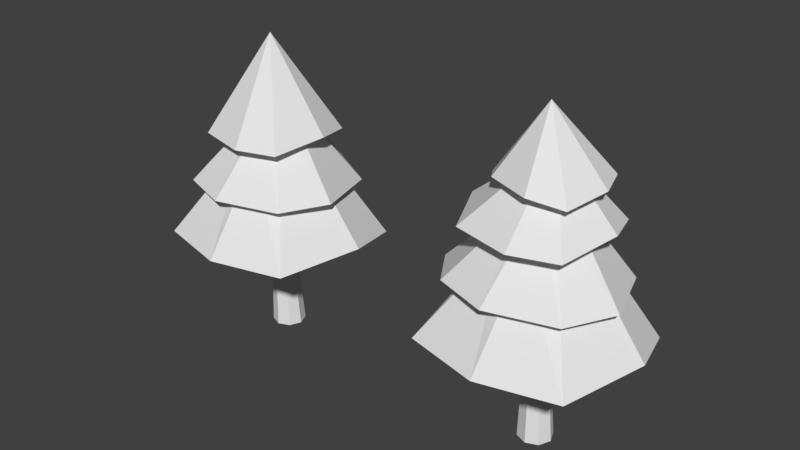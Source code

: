 # Source: EnviromentModels.blend  (saved by Blender 2.79.0; exported with 4.5.12 LTS)
import bpy
from mathutils import Matrix  # noqa: F401  (used for matrix-valued properties, if any)

bpy.ops.wm.read_factory_settings(use_empty=True)
scene = bpy.context.scene
scene.name = 'Scene'

# ---- collections
col_collection_1 = bpy.data.collections.new('Collection 1'); scene.collection.children.link(col_collection_1)

# ---- materials (node trees are filled in below, after node groups)
mat_lookupmaterial = bpy.data.materials.new('LookupMaterial')
mat_lookupmaterial.alpha_threshold = 0.0
mat_lookupmaterial.use_transparent_shadow = False
mat_lookupmaterial.roughness = 0.5
mat_lookupmaterial.line_color = (0.0, 0.0, 0.0, 1.0)

# ---- material node trees

# ---- world
world_world = bpy.data.worlds.new('World'); scene.world = world_world
world_world.color = (0.05088, 0.05088, 0.05088)
world_world.use_sun_shadow = False
world_world.sun_shadow_jitter_overblur = 0.0
world_world.cycles.sampling_method = 'MANUAL'

# ---- meshes
me_tree_002 = bpy.data.meshes.new('Tree_002')
me_tree_002.from_pydata([(2.397e-07, 0.27, 0.0), (-0.1909, 0.1909, 0.0), (-0.27, -1.162e-08, 0.0), (-0.1909, -0.1909, 0.0), (2.633e-07, -0.27, 0.0), (0.1909, -0.1909, 0.0), (0.27, 3.406e-09, 0.0), (0.1909, 0.1909, 0.0), (-0.1, 0.1152, 2.7), (-0.1815, 0.08146, 2.7), (-0.2152, -5.229e-09, 2.7), (-0.1815, -0.08146, 2.7), (-0.1, -0.1152, 2.7), (-0.01854, -0.08146, 2.7), (0.0152, 1.18e-09, 2.7), (-0.01854, 0.08146, 2.7), (-0.1, 1.528, 1.8), (-1.122, 1.122, 1.7), (-1.628, 0.3, 1.5), (-1.322, -1.222, 1.7), (-0.1, -1.528, 1.7), (1.122, -1.222, 1.7), (1.528, 0.1, 1.8), (1.222, 1.122, 1.6), (2.31e-07, 0.576, 3.2), (-0.4073, 0.4073, 3.2), (-0.576, -2.428e-08, 3.2), (-0.4073, -0.4073, 3.2), (2.831e-07, -0.576, 3.2), (0.4073, -0.4073, 3.2), (0.576, 7.763e-09, 3.2), (0.4073, 0.4073, 3.2), (-0.1, 1.348, 2.7), (-1.053, 0.9531, 2.6), (-1.548, -0.2, 2.5), (-1.053, -0.9531, 2.6), (-0.2, -1.248, 2.6), (0.8531, -0.9531, 2.6), (1.248, -0.2, 2.6), (0.8531, 0.9531, 2.5), (2.086e-07, 0.2995, 3.8), (-0.2118, 0.2118, 3.8), (-0.2995, -7.066e-10, 3.8), (-0.2118, -0.2118, 3.8), (2.384e-07, -0.2995, 3.8), (0.2118, -0.2118, 3.8), (0.2995, 1.596e-08, 3.8), (0.2118, 0.2118, 3.8), (-0.1, 1.045, 3.507), (-0.9177, 0.8165, 3.288), (-1.256, -0.00125, 3.507), (-0.9177, -0.819, 3.398), (0.01, -1.048, 3.398), (0.7177, -0.819, 3.398), (0.9464, 0.1087, 3.508), (0.7177, 0.8165, 3.398), (1.889e-07, 0.2378, 4.343), (-0.1784, 0.1879, 4.295), (-0.2523, 0.0095, 4.343), (-0.1784, -0.1689, 4.319), (0.024, -0.2188, 4.319), (0.1784, -0.1689, 4.319), (0.2283, 0.0335, 4.343), (0.1784, 0.1879, 4.319), (-0.00125, 0.7742, 3.998), (-0.6034, 0.6058, 4.106), (-0.9428, 0.003625, 3.908), (-0.6034, -0.5085, 4.097), (0.07975, -0.7669, 4.097), (0.6009, -0.5985, 4.007), (0.7693, 0.08462, 4.088), (0.6009, 0.6058, 4.097), (-0.1, 0.0125, 5.125)], [], [(0, 8, 15, 7), (6, 14, 13, 5), (4, 12, 11, 3), (2, 10, 9, 1), (7, 15, 14, 6), (5, 13, 12, 4), (3, 11, 10, 2), (1, 9, 8, 0), (10, 18, 17, 9), (15, 23, 22, 14), (13, 21, 20, 12), (11, 19, 18, 10), (9, 17, 16, 8), (8, 16, 23, 15), (14, 22, 21, 13), (12, 20, 19, 11), (16, 24, 31, 23), (22, 30, 29, 21), (20, 28, 27, 19), (18, 26, 25, 17), (23, 31, 30, 22), (21, 29, 28, 20), (19, 27, 26, 18), (17, 25, 24, 16), (27, 35, 34, 26), (25, 33, 32, 24), (24, 32, 39, 31), (30, 38, 37, 29), (28, 36, 35, 27), (26, 34, 33, 25), (31, 39, 38, 30), (29, 37, 36, 28), (39, 47, 46, 38), (37, 45, 44, 36), (35, 43, 42, 34), (33, 41, 40, 32), (32, 40, 47, 39), (38, 46, 45, 37), (36, 44, 43, 35), (34, 42, 41, 33), (44, 52, 51, 43), (42, 50, 49, 41), (47, 55, 54, 46), (45, 53, 52, 44), (43, 51, 50, 42), (41, 49, 48, 40), (40, 48, 55, 47), (46, 54, 53, 45), (50, 51, 59, 58), (49, 50, 58, 57), (53, 54, 62, 61), (55, 48, 56, 63), (52, 53, 61, 60), (54, 55, 63, 62), (51, 52, 60, 59), (48, 49, 57, 56), (59, 60, 68, 67), (61, 62, 70, 69), (63, 56, 64, 71), (56, 57, 65, 64), (58, 59, 67, 66), (60, 61, 69, 68), (62, 63, 71, 70), (57, 58, 66, 65), (65, 66, 72), (67, 68, 72), (69, 70, 72), (71, 64, 72), (64, 65, 72), (66, 67, 72), (68, 69, 72), (70, 71, 72)])
_uv = me_tree_002.uv_layers.new(name='UVMap')
_uv.uv.foreach_set('vector', [0.03076, 0.7732, 0.03076, 0.7732, 0.03076, 0.7732, 0.03076, 0.7732, 0.03076, 0.7732, 0.03076, 0.7732, 0.03076, 0.7732, 0.03076, 0.7732, 0.03076, 0.7732, 0.03076, 0.7732, 0.03076, 0.7732, 0.03076, 0.7732, 0.03076, 0.7732, 0.03076, 0.7732, 0.03076, 0.7732, 0.03076, 0.7732, 0.03076, 0.7732, 0.03076, 0.7732, 0.03076, 0.7732, 0.03076, 0.7732, 0.03076, 0.7732, 0.03076, 0.7732, 0.03076, 0.7732, 0.03076, 0.7732, 0.03076, 0.7732, 0.03076, 0.7732, 0.03076, 0.7732, 0.03076, 0.7732, 0.03076, 0.7732, 0.03076, 0.7732, 0.03076, 0.7732, 0.03076, 0.7732, 0.08142, 0.7105, 0.08142, 0.7105, 0.08142, 0.7105, 0.08142, 0.7105, 0.08142, 0.7105, 0.08142, 0.7105, 0.08142, 0.7105, 0.08142, 0.7105, 0.08142, 0.7105, 0.08142, 0.7105, 0.08142, 0.7105, 0.08142, 0.7105, 0.08142, 0.7105, 0.08142, 0.7105, 0.08142, 0.7105, 0.08142, 0.7105, 0.08142, 0.7105, 0.08142, 0.7105, 0.08142, 0.7105, 0.08142, 0.7105, 0.08142, 0.7105, 0.08142, 0.7105, 0.08142, 0.7105, 0.08142, 0.7105, 0.08142, 0.7105, 0.08142, 0.7105, 0.08142, 0.7105, 0.08142, 0.7105, 0.08142, 0.7105, 0.08142, 0.7105, 0.08142, 0.7105, 0.08142, 0.7105, 0.08142, 0.7105, 0.08142, 0.7105, 0.08142, 0.7105, 0.08142, 0.7105, 0.08142, 0.7105, 0.08142, 0.7105, 0.08142, 0.7105, 0.08142, 0.7105, 0.08142, 0.7105, 0.08142, 0.7105, 0.08142, 0.7105, 0.08142, 0.7105, 0.08142, 0.7105, 0.08142, 0.7105, 0.08142, 0.7105, 0.08142, 0.7105, 0.08142, 0.7105, 0.08142, 0.7105, 0.08142, 0.7105, 0.08142, 0.7105, 0.08142, 0.7105, 0.08142, 0.7105, 0.08142, 0.7105, 0.08142, 0.7105, 0.08142, 0.7105, 0.08142, 0.7105, 0.08142, 0.7105, 0.08142, 0.7105, 0.08142, 0.7105, 0.08142, 0.7105, 0.08142, 0.7105, 0.08142, 0.7105, 0.08142, 0.7105, 0.08142, 0.7105, 0.08142, 0.7105, 0.08142, 0.7105, 0.08142, 0.7105, 0.08142, 0.7105, 0.08142, 0.7105, 0.08142, 0.7105, 0.08142, 0.7105, 0.08142, 0.7105, 0.08142, 0.7105, 0.08142, 0.7105, 0.08142, 0.7105, 0.08142, 0.7105, 0.08142, 0.7105, 0.08142, 0.7105, 0.08142, 0.7105, 0.08142, 0.7105, 0.08142, 0.7105, 0.08142, 0.7105, 0.08142, 0.7105, 0.08142, 0.7105, 0.08142, 0.7105, 0.08142, 0.7105, 0.08142, 0.7105, 0.08142, 0.7105, 0.08142, 0.7105, 0.08142, 0.7105, 0.08142, 0.7105, 0.08142, 0.7105, 0.08142, 0.7105, 0.08142, 0.7105, 0.08142, 0.7105, 0.08142, 0.7105, 0.08142, 0.7105, 0.08142, 0.7105, 0.08142, 0.7105, 0.08142, 0.7105, 0.08142, 0.7105, 0.08142, 0.7105, 0.08142, 0.7105, 0.08142, 0.7105, 0.08142, 0.7105, 0.08142, 0.7105, 0.08142, 0.7105, 0.08142, 0.7105, 0.08142, 0.7105, 0.08142, 0.7105, 0.08142, 0.7105, 0.08142, 0.7105, 0.08142, 0.7105, 0.08142, 0.7105, 0.08142, 0.7105, 0.08142, 0.7105, 0.08142, 0.7105, 0.08142, 0.7105, 0.08142, 0.7105, 0.08142, 0.7105, 0.08142, 0.7105, 0.08142, 0.7105, 0.08142, 0.7105, 0.08142, 0.7105, 0.08142, 0.7105, 0.08142, 0.7105, 0.08142, 0.7105, 0.08142, 0.7105, 0.08142, 0.7105, 0.08142, 0.7105, 0.08142, 0.7105, 0.08142, 0.7105, 0.08142, 0.7105, 0.08142, 0.7105, 0.08142, 0.7105, 0.08142, 0.7105, 0.08142, 0.7105, 0.08142, 0.7105, 0.08142, 0.7105, 0.08142, 0.7105, 0.08142, 0.7105, 0.08142, 0.7105, 0.08142, 0.7105, 0.08142, 0.7105, 0.08142, 0.7105, 0.08142, 0.7105, 0.08142, 0.7105, 0.08142, 0.7105, 0.08142, 0.7105, 0.08142, 0.7105, 0.08142, 0.7105, 0.08142, 0.7105, 0.08142, 0.7105, 0.08142, 0.7105, 0.08142, 0.7105, 0.08142, 0.7105, 0.08142, 0.7105, 0.08142, 0.7105, 0.08142, 0.7105, 0.08142, 0.7105, 0.08142, 0.7105, 0.08142, 0.7105, 0.08142, 0.7105, 0.08142, 0.7105, 0.08142, 0.7105, 0.08142, 0.7105, 0.08142, 0.7105, 0.08142, 0.7105, 0.08142, 0.7105, 0.08142, 0.7105, 0.08142, 0.7105, 0.08142, 0.7105, 0.08142, 0.7105, 0.08142, 0.7105, 0.08142, 0.7105, 0.08142, 0.7105, 0.08142, 0.7105, 0.08142, 0.7105, 0.08142, 0.7105, 0.08142, 0.7105, 0.08142, 0.7105, 0.08142, 0.7105, 0.08142, 0.7105, 0.08142, 0.7105, 0.08142, 0.7105, 0.08142, 0.7105, 0.08142, 0.7105, 0.08142, 0.7105, 0.08142, 0.7105, 0.08142, 0.7105, 0.08142, 0.7105, 0.08142, 0.7105, 0.08142, 0.7105, 0.08142, 0.7105, 0.08142, 0.7105, 0.08142, 0.7105, 0.08142, 0.7105, 0.08142, 0.7105, 0.08142, 0.7105, 0.08142, 0.7105, 0.08142, 0.7105, 0.08142, 0.7105, 0.08142, 0.7105, 0.08142, 0.7105, 0.08142, 0.7105, 0.08142, 0.7105, 0.08142, 0.7105, 0.08142, 0.7105, 0.08142, 0.7105, 0.08142, 0.7105, 0.08142, 0.7105, 0.08142, 0.7105, 0.08142, 0.7105, 0.08142, 0.7105, 0.08142, 0.7105, 0.08142, 0.7105, 0.08142, 0.7105, 0.08142, 0.7105, 0.08142, 0.7105, 0.08142, 0.7105, 0.08142, 0.7105, 0.08142, 0.7105, 0.08142, 0.7105, 0.08142, 0.7105, 0.08142, 0.7105, 0.08142, 0.7105, 0.08142, 0.7105, 0.08142, 0.7105, 0.08142, 0.7105, 0.08142, 0.7105, 0.08142, 0.7105, 0.08142, 0.7105, 0.08142, 0.7105, 0.08142, 0.7105, 0.08142, 0.7105, 0.08142, 0.7105, 0.08142, 0.7105, 0.08142, 0.7105, 0.08142, 0.7105, 0.08142, 0.7105, 0.08142, 0.7105, 0.08142, 0.7105, 0.08142, 0.7105, 0.08142, 0.7105, 0.08142, 0.7105, 0.08142, 0.7105])
me_tree_002.materials.append(mat_lookupmaterial)
me_tree_002.use_remesh_preserve_volume = False
me_tree_002.use_remesh_preserve_attributes = False
me_tree_002.use_mirror_vertex_groups = False
me_tree_002.update()
me_tree_001 = bpy.data.meshes.new('Tree_001')
me_tree_001.from_pydata([(2.397e-07, 0.27, 0.0), (-0.1909, 0.1909, 0.0), (-0.27, -1.162e-08, 0.0), (-0.1909, -0.1909, 0.0), (2.633e-07, -0.27, 0.0), (0.1909, -0.1909, 0.0), (0.27, 3.406e-09, 0.0), (0.1909, 0.1909, 0.0), (-0.1, 0.1152, 2.7), (-0.1815, 0.08146, 2.7), (-0.2152, -5.229e-09, 2.7), (-0.1815, -0.08146, 2.7), (-0.1, -0.1152, 2.7), (-0.01854, -0.08146, 2.7), (0.0152, 1.18e-09, 2.7), (-0.01854, 0.08146, 2.7), (-0.1, 1.528, 1.8), (-1.122, 1.122, 1.7), (-1.628, 0.3, 1.5), (-1.322, -1.222, 1.7), (-0.1, -1.528, 1.7), (1.122, -1.222, 1.7), (1.528, 0.1, 1.8), (1.222, 1.122, 1.6), (2.31e-07, 0.576, 3.2), (-0.4073, 0.4073, 3.2), (-0.576, -2.428e-08, 3.2), (-0.4073, -0.4073, 3.2), (2.831e-07, -0.576, 3.2), (0.4073, -0.4073, 3.2), (0.576, 7.763e-09, 3.2), (0.4073, 0.4073, 3.2), (-0.1, 1.348, 2.7), (-1.053, 0.9531, 2.6), (-1.548, -0.2, 2.5), (-1.053, -0.9531, 2.6), (-0.2, -1.248, 2.6), (0.8531, -0.9531, 2.6), (1.248, -0.2, 2.6), (0.8531, 0.9531, 2.5), (2.086e-07, 0.2995, 3.8), (-0.2118, 0.2118, 3.8), (-0.2995, -7.066e-10, 3.8), (-0.2118, -0.2118, 3.8), (2.384e-07, -0.2995, 3.8), (0.2118, -0.2118, 3.8), (0.2995, 1.596e-08, 3.8), (0.2118, 0.2118, 3.8), (-0.1, 0.9513, 3.5), (-0.8434, 0.7434, 3.3), (-1.151, -8.066e-08, 3.5), (-0.8434, -0.7434, 3.4), (2.906e-07, -0.9513, 3.4), (0.6434, -0.7434, 3.4), (0.8513, 0.1, 3.5), (0.6434, 0.7434, 3.4), (-0.1, 0.0, 5.0)], [], [(0, 8, 15, 7), (6, 14, 13, 5), (4, 12, 11, 3), (2, 10, 9, 1), (7, 15, 14, 6), (5, 13, 12, 4), (3, 11, 10, 2), (1, 9, 8, 0), (10, 18, 17, 9), (15, 23, 22, 14), (13, 21, 20, 12), (11, 19, 18, 10), (9, 17, 16, 8), (8, 16, 23, 15), (14, 22, 21, 13), (12, 20, 19, 11), (16, 24, 31, 23), (22, 30, 29, 21), (20, 28, 27, 19), (18, 26, 25, 17), (23, 31, 30, 22), (21, 29, 28, 20), (19, 27, 26, 18), (17, 25, 24, 16), (27, 35, 34, 26), (25, 33, 32, 24), (24, 32, 39, 31), (30, 38, 37, 29), (28, 36, 35, 27), (26, 34, 33, 25), (31, 39, 38, 30), (29, 37, 36, 28), (39, 47, 46, 38), (37, 45, 44, 36), (35, 43, 42, 34), (33, 41, 40, 32), (32, 40, 47, 39), (38, 46, 45, 37), (36, 44, 43, 35), (34, 42, 41, 33), (44, 52, 51, 43), (42, 50, 49, 41), (47, 55, 54, 46), (45, 53, 52, 44), (43, 51, 50, 42), (41, 49, 48, 40), (40, 48, 55, 47), (46, 54, 53, 45), (48, 56, 55), (54, 56, 53), (52, 56, 51), (50, 56, 49), (55, 56, 54), (53, 56, 52), (51, 56, 50), (49, 56, 48)])
_uv = me_tree_001.uv_layers.new(name='UVMap')
_uv.uv.foreach_set('vector', [0.03076, 0.7732, 0.03076, 0.7732, 0.03076, 0.7732, 0.03076, 0.7732, 0.03076, 0.7732, 0.03076, 0.7732, 0.03076, 0.7732, 0.03076, 0.7732, 0.03076, 0.7732, 0.03076, 0.7732, 0.03076, 0.7732, 0.03076, 0.7732, 0.03076, 0.7732, 0.03076, 0.7732, 0.03076, 0.7732, 0.03076, 0.7732, 0.03076, 0.7732, 0.03076, 0.7732, 0.03076, 0.7732, 0.03076, 0.7732, 0.03076, 0.7732, 0.03076, 0.7732, 0.03076, 0.7732, 0.03076, 0.7732, 0.03076, 0.7732, 0.03076, 0.7732, 0.03076, 0.7732, 0.03076, 0.7732, 0.03076, 0.7732, 0.03076, 0.7732, 0.03076, 0.7732, 0.03076, 0.7732, 0.08142, 0.7105, 0.08142, 0.7105, 0.08142, 0.7105, 0.08142, 0.7105, 0.08142, 0.7105, 0.08142, 0.7105, 0.08142, 0.7105, 0.08142, 0.7105, 0.08142, 0.7105, 0.08142, 0.7105, 0.08142, 0.7105, 0.08142, 0.7105, 0.08142, 0.7105, 0.08142, 0.7105, 0.08142, 0.7105, 0.08142, 0.7105, 0.08142, 0.7105, 0.08142, 0.7105, 0.08142, 0.7105, 0.08142, 0.7105, 0.08142, 0.7105, 0.08142, 0.7105, 0.08142, 0.7105, 0.08142, 0.7105, 0.08142, 0.7105, 0.08142, 0.7105, 0.08142, 0.7105, 0.08142, 0.7105, 0.08142, 0.7105, 0.08142, 0.7105, 0.08142, 0.7105, 0.08142, 0.7105, 0.08142, 0.7105, 0.08142, 0.7105, 0.08142, 0.7105, 0.08142, 0.7105, 0.08142, 0.7105, 0.08142, 0.7105, 0.08142, 0.7105, 0.08142, 0.7105, 0.08142, 0.7105, 0.08142, 0.7105, 0.08142, 0.7105, 0.08142, 0.7105, 0.08142, 0.7105, 0.08142, 0.7105, 0.08142, 0.7105, 0.08142, 0.7105, 0.08142, 0.7105, 0.08142, 0.7105, 0.08142, 0.7105, 0.08142, 0.7105, 0.08142, 0.7105, 0.08142, 0.7105, 0.08142, 0.7105, 0.08142, 0.7105, 0.08142, 0.7105, 0.08142, 0.7105, 0.08142, 0.7105, 0.08142, 0.7105, 0.08142, 0.7105, 0.08142, 0.7105, 0.08142, 0.7105, 0.08142, 0.7105, 0.08142, 0.7105, 0.08142, 0.7105, 0.08142, 0.7105, 0.08142, 0.7105, 0.08142, 0.7105, 0.08142, 0.7105, 0.08142, 0.7105, 0.08142, 0.7105, 0.08142, 0.7105, 0.08142, 0.7105, 0.08142, 0.7105, 0.08142, 0.7105, 0.08142, 0.7105, 0.08142, 0.7105, 0.08142, 0.7105, 0.08142, 0.7105, 0.08142, 0.7105, 0.08142, 0.7105, 0.08142, 0.7105, 0.08142, 0.7105, 0.08142, 0.7105, 0.08142, 0.7105, 0.08142, 0.7105, 0.08142, 0.7105, 0.08142, 0.7105, 0.08142, 0.7105, 0.08142, 0.7105, 0.08142, 0.7105, 0.08142, 0.7105, 0.08142, 0.7105, 0.08142, 0.7105, 0.08142, 0.7105, 0.08142, 0.7105, 0.08142, 0.7105, 0.08142, 0.7105, 0.08142, 0.7105, 0.08142, 0.7105, 0.08142, 0.7105, 0.08142, 0.7105, 0.08142, 0.7105, 0.08142, 0.7105, 0.08142, 0.7105, 0.08142, 0.7105, 0.08142, 0.7105, 0.08142, 0.7105, 0.08142, 0.7105, 0.08142, 0.7105, 0.08142, 0.7105, 0.08142, 0.7105, 0.08142, 0.7105, 0.08142, 0.7105, 0.08142, 0.7105, 0.08142, 0.7105, 0.08142, 0.7105, 0.08142, 0.7105, 0.08142, 0.7105, 0.08142, 0.7105, 0.08142, 0.7105, 0.08142, 0.7105, 0.08142, 0.7105, 0.08142, 0.7105, 0.08142, 0.7105, 0.08142, 0.7105, 0.08142, 0.7105, 0.08142, 0.7105, 0.08142, 0.7105, 0.08142, 0.7105, 0.08142, 0.7105, 0.08142, 0.7105, 0.08142, 0.7105, 0.08142, 0.7105, 0.08142, 0.7105, 0.08142, 0.7105, 0.08142, 0.7105, 0.08142, 0.7105, 0.08142, 0.7105, 0.08142, 0.7105, 0.08142, 0.7105, 0.08142, 0.7105, 0.08142, 0.7105, 0.08142, 0.7105, 0.08142, 0.7105, 0.08142, 0.7105, 0.08142, 0.7105, 0.08142, 0.7105, 0.08142, 0.7105, 0.08142, 0.7105, 0.08142, 0.7105, 0.08142, 0.7105, 0.08142, 0.7105, 0.08142, 0.7105, 0.08142, 0.7105, 0.08142, 0.7105, 0.08142, 0.7105, 0.08142, 0.7105, 0.08142, 0.7105, 0.08142, 0.7105, 0.08142, 0.7105, 0.08142, 0.7105, 0.08142, 0.7105, 0.08142, 0.7105, 0.08142, 0.7105, 0.08142, 0.7105, 0.08142, 0.7105, 0.08142, 0.7105, 0.08142, 0.7105, 0.08142, 0.7105, 0.08142, 0.7105, 0.08142, 0.7105, 0.08142, 0.7105, 0.08142, 0.7105, 0.08142, 0.7105, 0.08142, 0.7105, 0.08142, 0.7105, 0.08142, 0.7105, 0.08142, 0.7105, 0.08142, 0.7105, 0.08142, 0.7105, 0.08142, 0.7105, 0.08142, 0.7105])
me_tree_001.materials.append(mat_lookupmaterial)
me_tree_001.use_remesh_preserve_volume = False
me_tree_001.use_remesh_preserve_attributes = False
me_tree_001.use_mirror_vertex_groups = False
me_tree_001.update()

# ---- objects
ob_tree_002 = bpy.data.objects.new('Tree_002', me_tree_002)
ob_tree_001 = bpy.data.objects.new('Tree_001', me_tree_001)

# ---- transforms, parenting, visibility, modifiers, constraints
ob_tree_002.location = (5.0, 0.0, 0.0)
ob_tree_002.lineart.crease_threshold = 0.0
ob_tree_001.location = (-2.384e-07, 0.0, 0.0)
ob_tree_001.lineart.crease_threshold = 0.0

# ---- collection membership
col_collection_1.objects.link(ob_tree_002)
col_collection_1.objects.link(ob_tree_001)

# ---- scene / render settings (as saved in the file)
scene.frame_start = 1; scene.frame_end = 250; scene.frame_set(1)
scene.render.engine = 'BLENDER_EEVEE_NEXT'
scene.render.resolution_percentage = 50
scene.render.dither_intensity = 0.0
scene.cycles.use_denoising = False
scene.cycles.samples = 128
scene.cycles.sampling_pattern = 'TABULATED_SOBOL'
scene.cycles.use_adaptive_sampling = False
scene.cycles.use_light_tree = False
scene.cycles.blur_glossy = 0.0
scene.cycles.sample_clamp_indirect = 0.0
scene.view_settings.view_transform = 'Standard'
bpy.context.view_layer.update()

# ---- added for rendering (the .blend has no active camera and no usable light): camera, sun
cam_auto = bpy.data.cameras.new('AutoCamera')
cam_auto.lens = 50.0
cam_auto.sensor_width = 36.0
cam_auto.clip_end = 1000.0
ob_auto_camera = bpy.data.objects.new('AutoCamera', cam_auto)
scene.collection.objects.link(ob_auto_camera)
ob_auto_camera.location = (11.8, -11.22, 10.0425)
ob_auto_camera.rotation_euler = (1.09748, -7.21219e-08, 0.694738)
scene.camera = ob_auto_camera
light_auto_sun = bpy.data.lights.new('AutoSun', 'SUN')
light_auto_sun.energy = 3.0
light_auto_sun.angle = 0.0523599
ob_auto_sun = bpy.data.objects.new('AutoSun', light_auto_sun)
scene.collection.objects.link(ob_auto_sun)
ob_auto_sun.rotation_euler = (0.872665, 0.174533, 0.523599)
bpy.context.view_layer.update()
